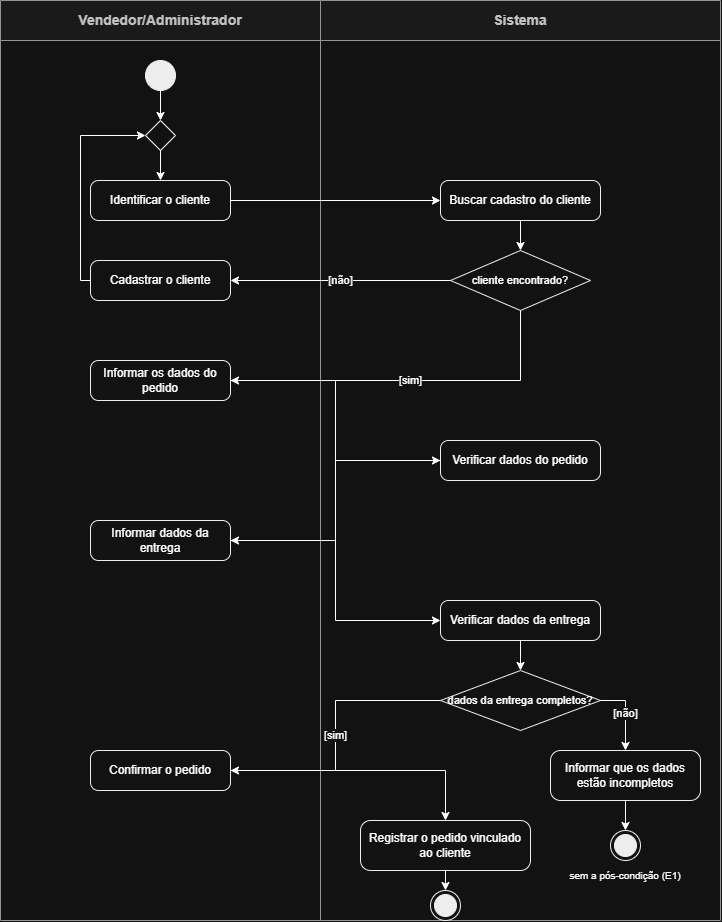

The diagram above was exported from draw.io. Its source (the exported page's mxGraphModel, read from the mxfile embedded in the PNG):
<mxGraphModel dx="2424" dy="1345" grid="1" gridSize="10" guides="1" tooltips="1" connect="1" arrows="1" fold="1" page="1" pageScale="1" pageWidth="827" pageHeight="1169" math="0" shadow="0">
  <root>
    <mxCell id="0" />
    <mxCell id="1" parent="0" />
    <mxCell id="raia_vendedor" parent="1" style="swimlane;whiteSpace=wrap;html=1;startSize=40;horizontal=1;fillColor=#f5f5f5;fontColor=#333333;strokeColor=#666666;fontStyle=1;fontSize=14;" value="Vendedor/Administrador" vertex="1">
      <mxGeometry height="920" width="320" x="40" y="40" as="geometry" />
    </mxCell>
    <mxCell id="start" parent="raia_vendedor" style="ellipse;whiteSpace=wrap;html=1;fillColor=#000000;strokeColor=#000000;" value="" vertex="1">
      <mxGeometry height="30" width="30" x="145" y="60" as="geometry" />
    </mxCell>
    <mxCell id="juncao" parent="raia_vendedor" style="rhombus;whiteSpace=wrap;html=1;fillColor=#ffffff;strokeColor=#000000;" value="" vertex="1">
      <mxGeometry height="30" width="30" x="145" y="120" as="geometry" />
    </mxCell>
    <mxCell id="act1" parent="raia_vendedor" style="rounded=1;whiteSpace=wrap;html=1;arcSize=20;fillColor=#ffffff;strokeColor=#000000;fontSize=12;" value="Identificar o cliente" vertex="1">
      <mxGeometry height="40" width="140" x="90" y="180" as="geometry" />
    </mxCell>
    <mxCell id="act_cadastrar" parent="raia_vendedor" style="rounded=1;whiteSpace=wrap;html=1;arcSize=20;fillColor=#ffffff;strokeColor=#000000;fontSize=12;" value="Cadastrar o cliente" vertex="1">
      <mxGeometry height="40" width="140" x="90" y="260" as="geometry" />
    </mxCell>
    <mxCell id="act3" parent="raia_vendedor" style="rounded=1;whiteSpace=wrap;html=1;arcSize=20;fillColor=#ffffff;strokeColor=#000000;fontSize=12;" value="Informar os dados do pedido" vertex="1">
      <mxGeometry height="40" width="140" x="90" y="360" as="geometry" />
    </mxCell>
    <mxCell id="act5" parent="raia_vendedor" style="rounded=1;whiteSpace=wrap;html=1;arcSize=20;fillColor=#ffffff;strokeColor=#000000;fontSize=12;" value="Informar dados da entrega" vertex="1">
      <mxGeometry height="40" width="140" x="90" y="520" as="geometry" />
    </mxCell>
    <mxCell id="act7" parent="raia_vendedor" style="rounded=1;whiteSpace=wrap;html=1;arcSize=20;fillColor=#ffffff;strokeColor=#000000;fontSize=12;" value="Confirmar o pedido" vertex="1">
      <mxGeometry height="40" width="140" x="90" y="750" as="geometry" />
    </mxCell>
    <mxCell id="raia_sistema" parent="1" style="swimlane;whiteSpace=wrap;html=1;startSize=40;horizontal=1;fillColor=#f5f5f5;fontColor=#333333;strokeColor=#666666;fontStyle=1;fontSize=14;" value="Sistema" vertex="1">
      <mxGeometry height="920" width="400" x="360" y="40" as="geometry" />
    </mxCell>
    <mxCell id="act2" parent="raia_sistema" style="rounded=1;whiteSpace=wrap;html=1;arcSize=20;fillColor=#ffffff;strokeColor=#000000;fontSize=12;" value="Buscar cadastro do cliente" vertex="1">
      <mxGeometry height="40" width="160" x="120" y="180" as="geometry" />
    </mxCell>
    <mxCell id="dec1" parent="raia_sistema" style="rhombus;whiteSpace=wrap;html=1;fillColor=#ffffff;strokeColor=#000000;fontSize=11;" value="cliente encontrado?" vertex="1">
      <mxGeometry height="60" width="140" x="130" y="250" as="geometry" />
    </mxCell>
    <mxCell id="act4" parent="raia_sistema" style="rounded=1;whiteSpace=wrap;html=1;arcSize=20;fillColor=#ffffff;strokeColor=#000000;fontSize=12;" value="Verificar dados do pedido" vertex="1">
      <mxGeometry height="40" width="160" x="120" y="440" as="geometry" />
    </mxCell>
    <mxCell id="act6" parent="raia_sistema" style="rounded=1;whiteSpace=wrap;html=1;arcSize=20;fillColor=#ffffff;strokeColor=#000000;fontSize=12;" value="Verificar dados da entrega" vertex="1">
      <mxGeometry height="40" width="160" x="120" y="600" as="geometry" />
    </mxCell>
    <mxCell id="dec2" parent="raia_sistema" style="rhombus;whiteSpace=wrap;html=1;fillColor=#ffffff;strokeColor=#000000;fontSize=11;" value="dados da entrega completos?" vertex="1">
      <mxGeometry height="60" width="160" x="120" y="670" as="geometry" />
    </mxCell>
    <mxCell id="act_e1" parent="raia_sistema" style="rounded=1;whiteSpace=wrap;html=1;arcSize=20;fillColor=#ffffff;strokeColor=#000000;fontSize=12;" value="Informar que os dados estão incompletos" vertex="1">
      <mxGeometry height="50" width="150" x="230" y="750" as="geometry" />
    </mxCell>
    <mxCell id="end_e1" parent="raia_sistema" style="ellipse;html=1;shape=endState;fillColor=#000000;strokeColor=#000000;" value="" vertex="1">
      <mxGeometry height="30" width="30" x="290" y="830" as="geometry" />
    </mxCell>
    <mxCell id="txt_e1" parent="raia_sistema" style="text;html=1;strokeColor=none;fillColor=none;align=center;verticalAlign=middle;whiteSpace=wrap;rounded=0;fontSize=10;" value="sem a pós-condição (E1)" vertex="1">
      <mxGeometry height="20" width="140" x="235" y="865" as="geometry" />
    </mxCell>
    <mxCell id="act8" parent="raia_sistema" style="rounded=1;whiteSpace=wrap;html=1;arcSize=20;fillColor=#ffffff;strokeColor=#000000;fontSize=12;" value="Registrar o pedido vinculado ao cliente" vertex="1">
      <mxGeometry height="50" width="170" x="40" y="820" as="geometry" />
    </mxCell>
    <mxCell id="end_sucesso" parent="raia_sistema" style="ellipse;html=1;shape=endState;fillColor=#000000;strokeColor=#000000;" value="" vertex="1">
      <mxGeometry height="30" width="30" x="110" y="890" as="geometry" />
    </mxCell>
    <mxCell id="e1" edge="1" parent="1" source="start" style="edgeStyle=orthogonalEdgeStyle;rounded=0;html=1;exitX=0.5;exitY=1;entryX=0.5;entryY=0;" target="juncao">
      <mxGeometry relative="1" as="geometry" />
    </mxCell>
    <mxCell id="e2" edge="1" parent="1" source="juncao" style="edgeStyle=orthogonalEdgeStyle;rounded=0;html=1;exitX=0.5;exitY=1;entryX=0.5;entryY=0;" target="act1">
      <mxGeometry relative="1" as="geometry" />
    </mxCell>
    <mxCell id="e3" edge="1" parent="1" source="act1" style="edgeStyle=orthogonalEdgeStyle;rounded=0;html=1;exitX=1;exitY=0.5;entryX=0;entryY=0.5;" target="act2">
      <mxGeometry relative="1" as="geometry" />
    </mxCell>
    <mxCell id="e4" edge="1" parent="1" source="act2" style="edgeStyle=orthogonalEdgeStyle;rounded=0;html=1;exitX=0.5;exitY=1;entryX=0.5;entryY=0;" target="dec1">
      <mxGeometry relative="1" as="geometry" />
    </mxCell>
    <mxCell id="e_a1_nao" edge="1" parent="1" source="dec1" style="edgeStyle=orthogonalEdgeStyle;rounded=0;html=1;exitX=0;exitY=0.5;entryX=1;entryY=0.5;" target="act_cadastrar" value="[não]">
      <mxGeometry relative="1" as="geometry" />
    </mxCell>
    <mxCell id="e_a1_loop" edge="1" parent="1" source="act_cadastrar" style="edgeStyle=orthogonalEdgeStyle;rounded=0;html=1;exitX=0;exitY=0.5;entryX=0;entryY=0.5;" target="juncao">
      <mxGeometry relative="1" as="geometry" />
    </mxCell>
    <mxCell id="e_a1_sim" edge="1" parent="1" source="dec1" style="edgeStyle=orthogonalEdgeStyle;rounded=0;html=1;exitX=0.5;exitY=1;entryX=1;entryY=0.5;" target="act3" value="[sim]">
      <mxGeometry relative="1" as="geometry" />
    </mxCell>
    <mxCell id="e5" edge="1" parent="1" source="act3" style="edgeStyle=orthogonalEdgeStyle;rounded=0;html=1;exitX=1;exitY=0.5;entryX=0;entryY=0.5;" target="act4">
      <mxGeometry relative="1" as="geometry" />
    </mxCell>
    <mxCell id="e6" edge="1" parent="1" source="act4" style="edgeStyle=orthogonalEdgeStyle;rounded=0;html=1;exitX=0;exitY=0.5;entryX=1;entryY=0.5;" target="act5">
      <mxGeometry relative="1" as="geometry" />
    </mxCell>
    <mxCell id="e7" edge="1" parent="1" source="act5" style="edgeStyle=orthogonalEdgeStyle;rounded=0;html=1;exitX=1;exitY=0.5;entryX=0;entryY=0.5;" target="act6">
      <mxGeometry relative="1" as="geometry" />
    </mxCell>
    <mxCell id="e8" edge="1" parent="1" source="act6" style="edgeStyle=orthogonalEdgeStyle;rounded=0;html=1;exitX=0.5;exitY=1;entryX=0.5;entryY=0;" target="dec2">
      <mxGeometry relative="1" as="geometry" />
    </mxCell>
    <mxCell id="e_e1_nao" edge="1" parent="1" source="dec2" style="edgeStyle=orthogonalEdgeStyle;rounded=0;html=1;exitX=1;exitY=0.5;entryX=0.5;entryY=0;" target="act_e1" value="[não]">
      <mxGeometry relative="1" as="geometry" />
    </mxCell>
    <mxCell id="e_e1_end" edge="1" parent="1" source="act_e1" style="edgeStyle=orthogonalEdgeStyle;rounded=0;html=1;exitX=0.5;exitY=1;entryX=0.5;entryY=0;" target="end_e1">
      <mxGeometry relative="1" as="geometry" />
    </mxCell>
    <mxCell id="e_e1_sim" edge="1" parent="1" source="dec2" style="edgeStyle=orthogonalEdgeStyle;rounded=0;html=1;exitX=0;exitY=0.5;entryX=1;entryY=0.5;" target="act7" value="[sim]">
      <mxGeometry relative="1" as="geometry" />
    </mxCell>
    <mxCell id="e9" edge="1" parent="1" source="act7" style="edgeStyle=orthogonalEdgeStyle;rounded=0;html=1;exitX=1;exitY=0.5;entryX=0.5;entryY=0;" target="act8">
      <mxGeometry relative="1" as="geometry" />
    </mxCell>
    <mxCell id="e10" edge="1" parent="1" source="act8" style="edgeStyle=orthogonalEdgeStyle;rounded=0;html=1;exitX=0.5;exitY=1;entryX=0.5;entryY=0;" target="end_sucesso">
      <mxGeometry relative="1" as="geometry" />
    </mxCell>
  </root>
</mxGraphModel>